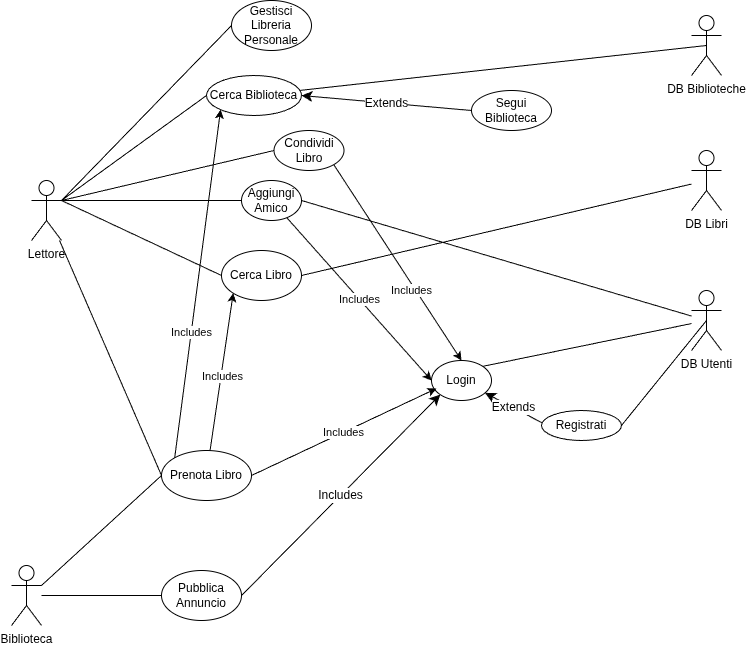

The diagram above was exported from draw.io. Its source (the exported page's mxGraphModel, read from the mxfile embedded in the PNG):
<mxGraphModel dx="1426" dy="844" grid="1" gridSize="10" guides="1" tooltips="1" connect="1" arrows="1" fold="1" page="1" pageScale="1" pageWidth="827" pageHeight="1169" math="0" shadow="0">
  <root>
    <mxCell id="0" />
    <mxCell id="1" parent="0" />
    <mxCell id="vBC77muRF1dxUr-NRMM2-1" parent="1" style="shape=umlActor;verticalLabelPosition=bottom;verticalAlign=top;html=1;outlineConnect=0;" value="&lt;div&gt;Lettore&lt;/div&gt;&lt;div&gt;&lt;br&gt;&lt;/div&gt;" vertex="1">
      <mxGeometry height="60" width="30" x="100" y="180" as="geometry" />
    </mxCell>
    <mxCell id="vBC77muRF1dxUr-NRMM2-6" parent="1" style="ellipse;whiteSpace=wrap;html=1;" value="Gestisci Libreria Personale" vertex="1">
      <mxGeometry height="50" width="80" x="300" as="geometry" />
    </mxCell>
    <mxCell id="vBC77muRF1dxUr-NRMM2-8" edge="1" parent="1" source="vBC77muRF1dxUr-NRMM2-1" style="endArrow=none;html=1;rounded=0;exitX=1;exitY=0.3333333333333333;exitDx=0;exitDy=0;exitPerimeter=0;entryX=0;entryY=0.5;entryDx=0;entryDy=0;" target="vBC77muRF1dxUr-NRMM2-6" value="">
      <mxGeometry height="50" relative="1" width="50" as="geometry">
        <mxPoint x="340" y="200" as="sourcePoint" />
        <mxPoint x="240" y="65" as="targetPoint" />
      </mxGeometry>
    </mxCell>
    <mxCell id="vBC77muRF1dxUr-NRMM2-9" parent="1" style="ellipse;whiteSpace=wrap;html=1;" value="Aggiungi Amico" vertex="1">
      <mxGeometry height="40" width="60" x="310" y="180" as="geometry" />
    </mxCell>
    <mxCell id="vBC77muRF1dxUr-NRMM2-10" edge="1" parent="1" style="endArrow=none;html=1;rounded=0;entryX=0;entryY=0.5;entryDx=0;entryDy=0;" target="vBC77muRF1dxUr-NRMM2-9" value="">
      <mxGeometry height="50" relative="1" width="50" as="geometry">
        <mxPoint x="130" y="200" as="sourcePoint" />
        <mxPoint x="410" y="220" as="targetPoint" />
      </mxGeometry>
    </mxCell>
    <mxCell id="vBC77muRF1dxUr-NRMM2-11" parent="1" style="ellipse;whiteSpace=wrap;html=1;" value="Login" vertex="1">
      <mxGeometry height="40" width="60" x="500" y="360" as="geometry" />
    </mxCell>
    <mxCell id="vBC77muRF1dxUr-NRMM2-12" edge="1" parent="1" source="vBC77muRF1dxUr-NRMM2-9" style="endArrow=classic;html=1;rounded=0;entryX=0;entryY=0.5;entryDx=0;entryDy=0;" target="vBC77muRF1dxUr-NRMM2-11" value="Includes">
      <mxGeometry height="50" relative="1" width="50" as="geometry">
        <mxPoint x="360" y="270" as="sourcePoint" />
        <mxPoint x="410" y="220" as="targetPoint" />
      </mxGeometry>
    </mxCell>
    <mxCell id="vBC77muRF1dxUr-NRMM2-13" parent="1" style="ellipse;whiteSpace=wrap;html=1;" value="Condividi Libro" vertex="1">
      <mxGeometry height="40" width="70" x="342.5" y="130" as="geometry" />
    </mxCell>
    <mxCell id="vBC77muRF1dxUr-NRMM2-14" edge="1" parent="1" style="endArrow=none;html=1;rounded=0;entryX=0;entryY=0.5;entryDx=0;entryDy=0;" target="vBC77muRF1dxUr-NRMM2-13" value="">
      <mxGeometry height="50" relative="1" width="50" as="geometry">
        <mxPoint x="130" y="200" as="sourcePoint" />
        <mxPoint x="410" y="220" as="targetPoint" />
      </mxGeometry>
    </mxCell>
    <mxCell id="vBC77muRF1dxUr-NRMM2-15" edge="1" parent="1" source="vBC77muRF1dxUr-NRMM2-13" style="endArrow=classic;html=1;rounded=0;exitX=1;exitY=1;exitDx=0;exitDy=0;entryX=0.5;entryY=0;entryDx=0;entryDy=0;" target="vBC77muRF1dxUr-NRMM2-11" value="&lt;div&gt;Includes&lt;/div&gt;">
      <mxGeometry height="50" relative="1" width="50" x="0.2649" y="-4" as="geometry">
        <mxPoint as="offset" />
        <mxPoint x="360" y="270" as="sourcePoint" />
        <mxPoint x="410" y="220" as="targetPoint" />
      </mxGeometry>
    </mxCell>
    <mxCell id="WCyaKbPbTyvWb1ZY861h-10" edge="1" parent="1" style="endArrow=none;html=1;rounded=0;fontSize=12;startSize=8;endSize=8;curved=1;entryX=0;entryY=0.5;entryDx=0;entryDy=0;" target="WCyaKbPbTyvWb1ZY861h-11" value="">
      <mxGeometry height="50" relative="1" width="50" as="geometry">
        <mxPoint x="130" y="200" as="sourcePoint" />
        <mxPoint x="320" y="310" as="targetPoint" />
      </mxGeometry>
    </mxCell>
    <mxCell id="WCyaKbPbTyvWb1ZY861h-11" parent="1" style="ellipse;whiteSpace=wrap;html=1;" value="Cerca Libro" vertex="1">
      <mxGeometry height="50" width="80" x="290" y="250" as="geometry" />
    </mxCell>
    <mxCell id="WCyaKbPbTyvWb1ZY861h-12" edge="1" parent="1" style="endArrow=none;html=1;rounded=0;fontSize=12;startSize=8;endSize=8;curved=1;entryX=0;entryY=0.5;entryDx=0;entryDy=0;" target="WCyaKbPbTyvWb1ZY861h-13" value="">
      <mxGeometry height="50" relative="1" width="50" as="geometry">
        <mxPoint x="130" y="200" as="sourcePoint" />
        <mxPoint x="310" y="360" as="targetPoint" />
      </mxGeometry>
    </mxCell>
    <mxCell id="WCyaKbPbTyvWb1ZY861h-13" parent="1" style="ellipse;whiteSpace=wrap;html=1;" value="Cerca Biblioteca" vertex="1">
      <mxGeometry height="40" width="95" x="275" y="75" as="geometry" />
    </mxCell>
    <mxCell id="WCyaKbPbTyvWb1ZY861h-14" parent="1" style="shape=umlActor;verticalLabelPosition=bottom;verticalAlign=top;html=1;outlineConnect=0;" value="DB Libri" vertex="1">
      <mxGeometry height="60" width="30" x="760" y="150" as="geometry" />
    </mxCell>
    <mxCell id="WCyaKbPbTyvWb1ZY861h-15" edge="1" parent="1" source="WCyaKbPbTyvWb1ZY861h-14" style="endArrow=none;html=1;rounded=0;fontSize=12;startSize=8;endSize=8;curved=1;entryX=1;entryY=0.5;entryDx=0;entryDy=0;" target="WCyaKbPbTyvWb1ZY861h-11" value="">
      <mxGeometry height="50" relative="1" width="50" as="geometry">
        <mxPoint x="660" y="290" as="sourcePoint" />
        <mxPoint x="710" y="240" as="targetPoint" />
      </mxGeometry>
    </mxCell>
    <mxCell id="WCyaKbPbTyvWb1ZY861h-16" parent="1" style="ellipse;whiteSpace=wrap;html=1;" value="Segui Biblioteca" vertex="1">
      <mxGeometry height="40" width="80" x="540" y="90" as="geometry" />
    </mxCell>
    <mxCell id="WCyaKbPbTyvWb1ZY861h-18" edge="1" parent="1" source="WCyaKbPbTyvWb1ZY861h-16" style="endArrow=classic;html=1;rounded=0;fontSize=12;startSize=8;endSize=8;curved=1;exitX=0;exitY=0.5;exitDx=0;exitDy=0;entryX=1;entryY=0.5;entryDx=0;entryDy=0;" target="WCyaKbPbTyvWb1ZY861h-13" value="Extends">
      <mxGeometry height="50" relative="1" width="50" as="geometry">
        <mxPoint x="360" y="390" as="sourcePoint" />
        <mxPoint x="410" y="340" as="targetPoint" />
      </mxGeometry>
    </mxCell>
    <mxCell id="WCyaKbPbTyvWb1ZY861h-19" parent="1" style="shape=umlActor;verticalLabelPosition=bottom;verticalAlign=top;html=1;outlineConnect=0;" value="Biblioteca" vertex="1">
      <mxGeometry height="60" width="30" x="80" y="565" as="geometry" />
    </mxCell>
    <mxCell id="WCyaKbPbTyvWb1ZY861h-20" parent="1" style="ellipse;whiteSpace=wrap;html=1;" value="Registrati" vertex="1">
      <mxGeometry height="30" width="80" x="610" y="410" as="geometry" />
    </mxCell>
    <mxCell id="WCyaKbPbTyvWb1ZY861h-21" edge="1" parent="1" source="WCyaKbPbTyvWb1ZY861h-20" style="endArrow=classic;html=1;rounded=0;fontSize=12;startSize=8;endSize=8;curved=1;exitX=0.003;exitY=0.405;exitDx=0;exitDy=0;exitPerimeter=0;" target="vBC77muRF1dxUr-NRMM2-11" value="&lt;div&gt;Extends&lt;/div&gt;">
      <mxGeometry height="50" relative="1" width="50" as="geometry">
        <mxPoint x="330" y="440" as="sourcePoint" />
        <mxPoint x="380" y="390" as="targetPoint" />
      </mxGeometry>
    </mxCell>
    <mxCell id="WCyaKbPbTyvWb1ZY861h-22" parent="1" style="ellipse;whiteSpace=wrap;html=1;" value="Pubblica Annuncio" vertex="1">
      <mxGeometry height="50" width="80" x="230" y="570" as="geometry" />
    </mxCell>
    <mxCell id="WCyaKbPbTyvWb1ZY861h-23" edge="1" parent="1" source="WCyaKbPbTyvWb1ZY861h-22" style="endArrow=classic;html=1;rounded=0;fontSize=12;startSize=8;endSize=8;curved=1;exitX=1;exitY=0.5;exitDx=0;exitDy=0;entryX=0;entryY=1;entryDx=0;entryDy=0;" target="vBC77muRF1dxUr-NRMM2-11" value="Includes">
      <mxGeometry height="50" relative="1" width="50" as="geometry">
        <mxPoint x="370" y="460" as="sourcePoint" />
        <mxPoint x="420" y="410" as="targetPoint" />
      </mxGeometry>
    </mxCell>
    <mxCell id="WCyaKbPbTyvWb1ZY861h-24" edge="1" parent="1" source="WCyaKbPbTyvWb1ZY861h-22" style="endArrow=none;html=1;rounded=0;fontSize=12;startSize=8;endSize=8;curved=1;exitX=0;exitY=0.5;exitDx=0;exitDy=0;" target="WCyaKbPbTyvWb1ZY861h-19" value="">
      <mxGeometry height="50" relative="1" width="50" as="geometry">
        <mxPoint x="350" y="410" as="sourcePoint" />
        <mxPoint x="400" y="360" as="targetPoint" />
      </mxGeometry>
    </mxCell>
    <mxCell id="WCyaKbPbTyvWb1ZY861h-25" parent="1" style="shape=umlActor;verticalLabelPosition=bottom;verticalAlign=top;html=1;outlineConnect=0;" value="DB Utenti" vertex="1">
      <mxGeometry height="60" width="30" x="760" y="290" as="geometry" />
    </mxCell>
    <mxCell id="WCyaKbPbTyvWb1ZY861h-26" edge="1" parent="1" source="vBC77muRF1dxUr-NRMM2-9" style="endArrow=none;html=1;rounded=0;fontSize=12;startSize=8;endSize=8;curved=1;exitX=1;exitY=0.5;exitDx=0;exitDy=0;" target="WCyaKbPbTyvWb1ZY861h-25" value="">
      <mxGeometry height="50" relative="1" width="50" as="geometry">
        <mxPoint x="470" y="460" as="sourcePoint" />
        <mxPoint x="520" y="410" as="targetPoint" />
      </mxGeometry>
    </mxCell>
    <mxCell id="WCyaKbPbTyvWb1ZY861h-27" edge="1" parent="1" source="vBC77muRF1dxUr-NRMM2-11" style="endArrow=none;html=1;rounded=0;fontSize=12;startSize=8;endSize=8;curved=1;exitX=1;exitY=0;exitDx=0;exitDy=0;" target="WCyaKbPbTyvWb1ZY861h-25" value="">
      <mxGeometry height="50" relative="1" width="50" as="geometry">
        <mxPoint x="550" y="470" as="sourcePoint" />
        <mxPoint x="720" y="460" as="targetPoint" />
      </mxGeometry>
    </mxCell>
    <mxCell id="WCyaKbPbTyvWb1ZY861h-28" edge="1" parent="1" source="WCyaKbPbTyvWb1ZY861h-20" style="endArrow=none;html=1;rounded=0;fontSize=12;startSize=8;endSize=8;curved=1;exitX=1;exitY=0.5;exitDx=0;exitDy=0;entryX=0.5;entryY=0.5;entryDx=0;entryDy=0;entryPerimeter=0;" target="WCyaKbPbTyvWb1ZY861h-25" value="">
      <mxGeometry height="50" relative="1" width="50" as="geometry">
        <mxPoint x="550" y="470" as="sourcePoint" />
        <mxPoint x="720" y="460" as="targetPoint" />
      </mxGeometry>
    </mxCell>
    <mxCell id="asSURhX4D6Y3ZFvIGLDL-2" parent="1" style="ellipse;whiteSpace=wrap;html=1;" value="Prenota Libro" vertex="1">
      <mxGeometry height="50" width="90" x="230" y="450" as="geometry" />
    </mxCell>
    <mxCell id="asSURhX4D6Y3ZFvIGLDL-3" edge="1" parent="1" source="vBC77muRF1dxUr-NRMM2-1" style="endArrow=none;html=1;rounded=0;entryX=0;entryY=0.5;entryDx=0;entryDy=0;" target="asSURhX4D6Y3ZFvIGLDL-2" value="">
      <mxGeometry height="50" relative="1" width="50" as="geometry">
        <mxPoint x="320" y="510" as="sourcePoint" />
        <mxPoint x="370" y="460" as="targetPoint" />
      </mxGeometry>
    </mxCell>
    <mxCell id="asSURhX4D6Y3ZFvIGLDL-4" edge="1" parent="1" source="WCyaKbPbTyvWb1ZY861h-19" style="endArrow=none;html=1;rounded=0;exitX=1;exitY=0.3333333333333333;exitDx=0;exitDy=0;exitPerimeter=0;entryX=0;entryY=0.5;entryDx=0;entryDy=0;" target="asSURhX4D6Y3ZFvIGLDL-2" value="">
      <mxGeometry height="50" relative="1" width="50" as="geometry">
        <mxPoint x="320" y="510" as="sourcePoint" />
        <mxPoint x="370" y="460" as="targetPoint" />
      </mxGeometry>
    </mxCell>
    <mxCell id="asSURhX4D6Y3ZFvIGLDL-5" edge="1" parent="1" source="asSURhX4D6Y3ZFvIGLDL-2" style="endArrow=classic;html=1;rounded=0;exitX=1;exitY=0.5;exitDx=0;exitDy=0;entryX=0.083;entryY=0.7;entryDx=0;entryDy=0;entryPerimeter=0;" target="vBC77muRF1dxUr-NRMM2-11" value="Includes">
      <mxGeometry height="50" relative="1" width="50" as="geometry">
        <mxPoint x="320" y="510" as="sourcePoint" />
        <mxPoint x="370" y="460" as="targetPoint" />
      </mxGeometry>
    </mxCell>
    <mxCell id="mTDMjsP76MrWfDtm8tLf-2" parent="1" style="shape=umlActor;verticalLabelPosition=bottom;verticalAlign=top;html=1;outlineConnect=0;" value="DB Biblioteche" vertex="1">
      <mxGeometry height="60" width="30" x="760" y="15" as="geometry" />
    </mxCell>
    <mxCell id="mTDMjsP76MrWfDtm8tLf-6" edge="1" parent="1" source="WCyaKbPbTyvWb1ZY861h-13" style="endArrow=none;html=1;rounded=0;entryX=0.5;entryY=0.5;entryDx=0;entryDy=0;entryPerimeter=0;" target="mTDMjsP76MrWfDtm8tLf-2" value="">
      <mxGeometry height="50" relative="1" width="50" as="geometry">
        <mxPoint x="390" y="460" as="sourcePoint" />
        <mxPoint x="440" y="410" as="targetPoint" />
      </mxGeometry>
    </mxCell>
    <mxCell id="mTDMjsP76MrWfDtm8tLf-13" edge="1" parent="1" source="asSURhX4D6Y3ZFvIGLDL-2" style="endArrow=classic;startArrow=none;html=1;rounded=0;entryX=0;entryY=1;entryDx=0;entryDy=0;startFill=0;" target="WCyaKbPbTyvWb1ZY861h-11" value="Includes">
      <mxGeometry height="50" relative="1" width="50" x="-0.0525" y="-2" as="geometry">
        <mxPoint as="offset" />
        <mxPoint x="370" y="310" as="sourcePoint" />
        <mxPoint x="420" y="260" as="targetPoint" />
      </mxGeometry>
    </mxCell>
    <mxCell id="mTDMjsP76MrWfDtm8tLf-17" edge="1" parent="1" source="asSURhX4D6Y3ZFvIGLDL-2" style="endArrow=classic;html=1;rounded=0;exitX=0;exitY=0;exitDx=0;exitDy=0;entryX=0;entryY=1;entryDx=0;entryDy=0;" target="WCyaKbPbTyvWb1ZY861h-13" value="Includes">
      <mxGeometry height="50" relative="1" width="50" x="-0.284" as="geometry">
        <mxPoint as="offset" />
        <mxPoint x="310" y="310" as="sourcePoint" />
        <mxPoint x="360" y="260" as="targetPoint" />
      </mxGeometry>
    </mxCell>
  </root>
</mxGraphModel>